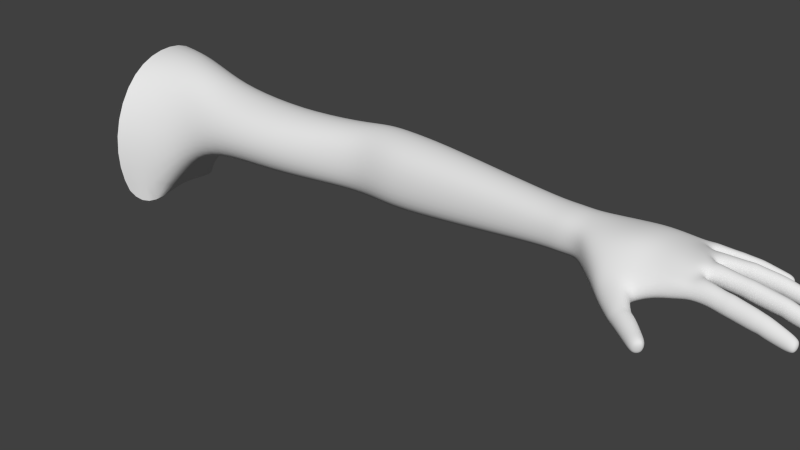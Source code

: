 # Source: IK_Arm_Example_rigging_with_kinect_graphs_leftarm.blend  (saved by Blender 2.78.0; exported with 4.5.12 LTS)
import bpy
from mathutils import Matrix  # noqa: F401  (used for matrix-valued properties, if any)

bpy.ops.wm.read_factory_settings(use_empty=True)
scene = bpy.context.scene
scene.name = 'Scene'

# ---- collections
col_collection_1 = bpy.data.collections.new('Collection 1'); scene.collection.children.link(col_collection_1)
col_collection_2 = bpy.data.collections.new('Collection 2'); scene.collection.children.link(col_collection_2)
col_collection_2.hide_render = True
col_collection_2.hide_viewport = True

# ---- world
world_world = bpy.data.worlds.new('World'); scene.world = world_world
world_world.color = (0.05088, 0.05088, 0.05088)
world_world.use_sun_shadow = False
world_world.sun_shadow_jitter_overblur = 0.0
world_world.cycles.sampling_method = 'NONE'
world_world.cycles.sample_map_resolution = 256

# ---- meshes
me_circle = bpy.data.meshes.new('Circle')
me_circle.from_pydata([(1.12, -0.2155, -0.3834), (1.06, 0.023, -0.3347), (1.063, 0.2605, -0.3867), (0.9293, 0.3565, -0.3904), (1.079, -0.2341, 0.0252), (1.079, 0.3964, 0.02242), (0.9293, 0.4259, 0.0005326), (0.9293, -0.3237, 0.002939), (1.083, -0.07759, 0.3424), (1.083, 0.1424, 0.4196), (1.08, 0.3231, 0.3406), (0.9293, 0.353, 0.3444), (0.9293, -0.1368, 0.3505), (0.9293, 0.1432, 0.4266), (3.702, -0.08255, 0.1222), (3.707, 0.02327, 0.08871), (3.709, 0.1067, 0.1186), (3.701, -0.1013, 0.1985), (4.135, 0.2325, 0.1931), (3.708, 0.1349, 0.1987), (3.703, -0.0809, 0.282), (3.706, 0.02439, 0.3126), (3.707, 0.1058, 0.2794), (2.458, 0.1277, -0.05083), (2.455, 0.0139, -0.009226), (2.462, 0.2734, 0.282), (2.464, 0.3158, 0.1411), (2.455, 0.02915, 0.2866), (2.454, -0.0296, 0.1247), (2.462, 0.258, 0.0004621), (2.459, 0.1551, 0.3407), (1.273, -0.1192, -0.1132), (1.268, 0.3213, 0.07966), (1.272, -0.04703, 0.3173), (1.27, 0.2259, -0.1441), (1.268, 0.05961, -0.12), (1.271, 0.28, 0.3122), (1.272, -0.1401, 0.07709), (1.274, 0.1041, 0.3856), (1.879, -0.05242, -0.03303), (1.898, 0.2938, 0.113), (1.885, -0.05952, 0.2398), (1.89, 0.2274, -0.02375), (1.881, 0.07168, -0.06565), (1.896, 0.2435, 0.2357), (1.887, -0.1171, 0.09754), (1.896, 0.1037, 0.2928), (3.159, 0.06942, 0.01971), (3.161, 0.1829, 0.2801), (3.154, -0.07022, 0.1616), (3.161, 0.0766, 0.3259), (3.155, -0.04786, 0.05702), (3.163, 0.2183, 0.1699), (3.155, -0.03553, 0.2837), (3.162, 0.1698, 0.06007), (2.807, 0.09337, -0.02674), (2.811, 0.2384, 0.2894), (2.802, -0.06297, 0.1424), (2.807, 0.1206, 0.345), (2.803, -0.03655, 0.01531), (2.812, 0.2806, 0.1556), (2.803, -0.02162, 0.2938), (2.811, 0.2229, 0.0221), (2.619, 0.108, -0.04225), (2.623, 0.2581, 0.2883), (2.614, -0.05396, 0.1333), (2.619, 0.1362, 0.3466), (2.615, -0.02669, 0.0003135), (2.624, 0.3018, 0.1484), (2.615, -0.01111, 0.2929), (2.623, 0.2422, 0.008747), (2.287, -0.001761, -0.007334), (2.301, 0.2995, 0.1271), (2.29, 0.01368, 0.2605), (2.294, 0.2455, 0.001176), (2.287, 0.1228, -0.0425), (2.297, 0.2595, 0.2565), (2.291, -0.02569, 0.1127), (2.296, 0.1483, 0.3091), (1.486, -0.06405, -0.02425), (1.49, 0.3005, 0.1057), (1.487, -0.06654, 0.2507), (1.499, 0.2244, -0.03365), (1.486, 0.065, -0.07332), (1.497, 0.2438, 0.2646), (1.485, -0.1265, 0.09659), (1.496, 0.09904, 0.3214), (3.523, 0.0386, 0.07683), (3.522, 0.1207, 0.2731), (3.517, -0.08553, 0.1875), (3.52, 0.04005, 0.3074), (3.518, -0.06707, 0.1089), (3.524, 0.1497, 0.19), (3.517, -0.05731, 0.2758), (3.523, 0.11, 0.1074), (4.268, 0.04752, 0.2259), (4.25, 0.03466, 0.189), (4.27, 0.007432, 0.1749), (4.251, -0.02727, 0.1879), (4.272, -0.045, 0.2261), (4.251, -0.03277, 0.2631), (4.269, 0.004986, 0.2725), (4.251, 0.03549, 0.2621), (4.664, 0.06259, 0.1276), (4.662, 0.05362, 0.1041), (4.662, 0.03199, 0.09337), (4.664, 0.01044, 0.104), (4.668, 0.00159, 0.1297), (4.671, 0.01062, 0.1554), (4.671, 0.03225, 0.1661), (4.669, 0.0538, 0.1555), (4.689, 0.05778, 0.1222), (4.684, 0.05012, 0.1014), (4.685, 0.03325, 0.09238), (4.686, 0.01396, 0.1013), (4.691, 0.006652, 0.1221), (4.694, 0.01421, 0.1436), (4.694, 0.03232, 0.1526), (4.692, 0.05037, 0.1437), (4.697, 0.03254, 0.1205), (4.645, 0.05268, 0.1649), (4.643, -0.001185, 0.1382), (4.639, 0.007912, 0.109), (4.641, 0.06181, 0.1384), (4.636, 0.03015, 0.09802), (4.647, 0.03044, 0.1759), (4.637, 0.05246, 0.1091), (4.647, 0.008134, 0.1648), (4.545, -0.003197, 0.1416), (4.547, 0.04824, 0.203), (4.543, 0.0225, 0.129), (4.549, 0.02255, 0.2157), (4.542, 0.04821, 0.1418), (4.549, -0.003164, 0.2029), (4.547, -0.01383, 0.1722), (4.544, 0.05887, 0.1724), (4.409, -0.0149, 0.1681), (4.411, 0.04116, 0.2351), (4.406, 0.0131, 0.1544), (4.413, 0.01316, 0.2488), (4.406, 0.04112, 0.1683), (4.413, -0.01486, 0.2349), (4.411, -0.02648, 0.2015), (4.408, 0.05274, 0.2017), (4.565, -0.001905, 0.1308), (4.568, 0.05037, 0.1959), (4.563, 0.02417, 0.118), (4.571, 0.0243, 0.2088), (4.562, 0.05027, 0.131), (4.571, -0.001799, 0.1958), (4.569, -0.01264, 0.1647), (4.565, 0.06114, 0.1649), (4.52, -0.005371, 0.1444), (4.523, 0.04716, 0.2088), (4.518, 0.02085, 0.1315), (4.525, 0.02093, 0.2217), (4.518, 0.04709, 0.1445), (4.526, -0.005303, 0.2087), (4.524, -0.01619, 0.1774), (4.52, 0.05801, 0.1776), (4.436, -0.01194, 0.1615), (4.439, 0.04213, 0.2277), (4.434, 0.01505, 0.1482), (4.441, 0.01514, 0.2409), (4.434, 0.04205, 0.1616), (4.442, -0.01187, 0.2275), (4.44, -0.02307, 0.1953), (4.437, 0.05329, 0.1955), (4.379, -0.01509, 0.1755), (4.381, 0.03717, 0.238), (4.377, 0.01101, 0.1627), (4.383, 0.01106, 0.2509), (4.377, 0.03713, 0.1756), (4.383, -0.01506, 0.2379), (4.382, -0.02589, 0.2067), (4.378, 0.04797, 0.2068), (4.306, -0.02494, 0.1862), (4.309, 0.03467, 0.2526), (4.303, 0.004449, 0.1717), (4.31, 0.004524, 0.2653), (4.305, 0.03458, 0.1863), (4.31, -0.0249, 0.2525), (4.309, -0.03709, 0.2214), (4.307, 0.04732, 0.2215), (4.206, 0.152, 0.2185), (4.199, 0.1307, 0.1855), (4.23, 0.1087, 0.1744), (4.234, 0.07421, 0.1889), (4.26, 0.06652, 0.223), (4.237, 0.07013, 0.2546), (4.232, 0.1086, 0.2647), (4.197, 0.135, 0.2523), (4.583, 0.2237, 0.1338), (4.582, 0.2149, 0.1089), (4.585, 0.1943, 0.09828), (4.592, 0.1741, 0.1082), (4.597, 0.166, 0.1329), (4.598, 0.1748, 0.1578), (4.595, 0.1954, 0.1684), (4.589, 0.2156, 0.1585), (4.607, 0.2239, 0.1231), (4.605, 0.2161, 0.1108), (4.608, 0.199, 0.102), (4.613, 0.182, 0.1103), (4.619, 0.1757, 0.1224), (4.62, 0.183, 0.1433), (4.617, 0.2002, 0.1521), (4.612, 0.2171, 0.1438), (4.619, 0.2011, 0.1212), (4.567, 0.211, 0.1675), (4.575, 0.1599, 0.1412), (4.569, 0.1681, 0.1131), (4.561, 0.2193, 0.1421), (4.563, 0.1889, 0.1028), (4.573, 0.1901, 0.1778), (4.559, 0.2101, 0.1137), (4.577, 0.1689, 0.1669), (4.487, 0.1439, 0.1446), (4.48, 0.1925, 0.2044), (4.48, 0.1681, 0.1328), (4.486, 0.1683, 0.2163), (4.475, 0.1924, 0.1454), (4.491, 0.144, 0.2037), (4.491, 0.1338, 0.174), (4.475, 0.2025, 0.175), (4.371, 0.1131, 0.1717), (4.363, 0.1674, 0.2366), (4.364, 0.14, 0.1584), (4.371, 0.1403, 0.2501), (4.358, 0.1669, 0.1718), (4.376, 0.1134, 0.2367), (4.376, 0.1021, 0.2041), (4.358, 0.1789, 0.2041), (4.504, 0.1481, 0.1342), (4.499, 0.1977, 0.1976), (4.498, 0.1726, 0.1222), (4.506, 0.1732, 0.2096), (4.493, 0.1973, 0.135), (4.51, 0.1485, 0.1968), (4.51, 0.1381, 0.1667), (4.494, 0.2078, 0.1678), (4.466, 0.1372, 0.146), (4.459, 0.1892, 0.2114), (4.458, 0.1631, 0.1334), (4.466, 0.1634, 0.224), (4.453, 0.1889, 0.1468), (4.471, 0.1375, 0.2106), (4.471, 0.1266, 0.179), (4.454, 0.1998, 0.1801), (4.395, 0.1208, 0.1638), (4.388, 0.1721, 0.2278), (4.388, 0.1464, 0.1514), (4.395, 0.1468, 0.2403), (4.383, 0.1719, 0.1645), (4.401, 0.1211, 0.2271), (4.401, 0.1104, 0.1961), (4.384, 0.1826, 0.1969), (4.338, 0.1043, 0.1756), (4.327, 0.1591, 0.2382), (4.33, 0.1311, 0.1623), (4.336, 0.132, 0.2511), (4.323, 0.1584, 0.1754), (4.342, 0.1046, 0.2386), (4.343, 0.09365, 0.2072), (4.321, 0.1703, 0.2068), (4.278, 0.09052, 0.1879), (4.272, 0.146, 0.2469), (4.271, 0.1184, 0.1751), (4.279, 0.1179, 0.2575), (4.267, 0.1456, 0.187), (4.284, 0.08983, 0.248), (4.286, 0.07643, 0.2187), (4.266, 0.1579, 0.2167), (4.139, 0.2218, 0.1634), (4.173, 0.2061, 0.1574), (4.168, 0.1772, 0.1772), (4.194, 0.1705, 0.2155), (4.172, 0.1746, 0.2441), (4.173, 0.2068, 0.2472), (4.139, 0.2267, 0.2339), (4.439, 0.3343, 0.1169), (4.44, 0.3267, 0.09546), (4.446, 0.3093, 0.09071), (4.453, 0.2923, 0.1057), (4.457, 0.2856, 0.1317), (4.456, 0.2932, 0.1526), (4.45, 0.3106, 0.1564), (4.443, 0.3276, 0.1419), (4.459, 0.3367, 0.1082), (4.459, 0.3298, 0.09839), (4.464, 0.3153, 0.09439), (4.47, 0.301, 0.1067), (4.475, 0.2959, 0.1199), (4.474, 0.3023, 0.1379), (4.469, 0.3169, 0.1415), (4.463, 0.3311, 0.1294), (4.472, 0.318, 0.1125), (4.425, 0.3217, 0.1491), (4.44, 0.2783, 0.139), (4.435, 0.285, 0.1096), (4.421, 0.3286, 0.1235), (4.428, 0.3026, 0.09404), (4.432, 0.3041, 0.164), (4.422, 0.3206, 0.09888), (4.438, 0.2862, 0.1602), (4.368, 0.2567, 0.1357), (4.353, 0.2979, 0.1792), (4.36, 0.2772, 0.1183), (4.361, 0.2774, 0.1958), (4.353, 0.2977, 0.1243), (4.369, 0.2569, 0.1909), (4.372, 0.2483, 0.1663), (4.35, 0.3063, 0.1499), (4.283, 0.2211, 0.1568), (4.266, 0.2675, 0.2041), (4.274, 0.2442, 0.1367), (4.275, 0.2444, 0.2226), (4.265, 0.2673, 0.1432), (4.283, 0.2213, 0.218), (4.287, 0.2116, 0.1917), (4.262, 0.277, 0.1717), (4.383, 0.2619, 0.1272), (4.369, 0.3041, 0.1724), (4.375, 0.2827, 0.1092), (4.377, 0.2834, 0.1894), (4.367, 0.3035, 0.1148), (4.385, 0.2625, 0.185), (4.387, 0.2537, 0.1609), (4.365, 0.3125, 0.143), (4.351, 0.2491, 0.1383), (4.336, 0.2931, 0.1853), (4.343, 0.2709, 0.1194), (4.344, 0.2713, 0.2031), (4.335, 0.2928, 0.1255), (4.352, 0.2495, 0.1985), (4.356, 0.2404, 0.1729), (4.332, 0.3021, 0.1543), (4.301, 0.2293, 0.1522), (4.286, 0.2733, 0.1989), (4.293, 0.2511, 0.1331), (4.294, 0.2515, 0.2165), (4.285, 0.273, 0.1393), (4.302, 0.2296, 0.2122), (4.306, 0.2205, 0.1871), (4.282, 0.2823, 0.1681), (4.262, 0.2143, 0.1601), (4.246, 0.2596, 0.2081), (4.254, 0.2368, 0.1412), (4.255, 0.2371, 0.2259), (4.245, 0.2594, 0.1479), (4.263, 0.2145, 0.2207), (4.266, 0.2051, 0.194), (4.242, 0.2689, 0.1762), (4.213, 0.1939, 0.1736), (4.195, 0.2411, 0.2222), (4.204, 0.2174, 0.1544), (4.205, 0.2176, 0.238), (4.195, 0.2409, 0.1608), (4.214, 0.1943, 0.2346), (4.218, 0.1846, 0.208), (4.191, 0.2507, 0.1894), (4.269, -0.06421, 0.2204), (4.243, -0.08322, 0.1766), (4.257, -0.1139, 0.1564), (4.233, -0.1475, 0.1609), (4.233, -0.1596, 0.192), (4.234, -0.1469, 0.229), (4.258, -0.1132, 0.2511), (4.245, -0.07753, 0.2482), (4.634, -0.09415, 0.1295), (4.632, -0.1025, 0.101), (4.63, -0.1228, 0.08478), (4.63, -0.1431, 0.09338), (4.631, -0.1516, 0.1177), (4.633, -0.1433, 0.1432), (4.635, -0.123, 0.1574), (4.636, -0.1026, 0.1526), (4.659, -0.09992, 0.1198), (4.655, -0.1068, 0.1049), (4.654, -0.1238, 0.09112), (4.653, -0.1409, 0.09741), (4.656, -0.1481, 0.1092), (4.658, -0.1411, 0.1304), (4.66, -0.1241, 0.1419), (4.66, -0.107, 0.1384), (4.664, -0.1243, 0.1118), (4.612, -0.1015, 0.1631), (4.607, -0.1521, 0.125), (4.605, -0.1433, 0.09721), (4.61, -0.09278, 0.1394), (4.605, -0.1223, 0.08982), (4.611, -0.1225, 0.1675), (4.607, -0.1013, 0.1069), (4.609, -0.1435, 0.1514), (4.513, -0.1455, 0.1234), (4.517, -0.0971, 0.1963), (4.514, -0.1213, 0.1169), (4.515, -0.1213, 0.2009), (4.516, -0.09707, 0.1367), (4.514, -0.1455, 0.1826), (4.513, -0.1555, 0.1522), (4.517, -0.08706, 0.1706), (4.388, -0.1455, 0.1441), (4.391, -0.09122, 0.2266), (4.389, -0.1183, 0.137), (4.39, -0.1184, 0.2315), (4.391, -0.09119, 0.1593), (4.388, -0.1455, 0.2112), (4.387, -0.1568, 0.1755), (4.392, -0.07996, 0.1981), (4.533, -0.146, 0.1143), (4.538, -0.09701, 0.1919), (4.534, -0.1215, 0.1074), (4.537, -0.1216, 0.1965), (4.536, -0.09692, 0.1276), (4.535, -0.1461, 0.1777), (4.534, -0.1563, 0.1463), (4.538, -0.08681, 0.1653), (4.49, -0.1465, 0.1238), (4.494, -0.09503, 0.2035), (4.491, -0.1207, 0.1164), (4.493, -0.1208, 0.2091), (4.493, -0.09497, 0.1369), (4.491, -0.1465, 0.1898), (4.49, -0.1572, 0.1561), (4.494, -0.08435, 0.1749), (4.413, -0.1448, 0.1392), (4.418, -0.09313, 0.2196), (4.415, -0.1189, 0.1322), (4.416, -0.119, 0.2246), (4.416, -0.09307, 0.1532), (4.415, -0.1449, 0.2053), (4.414, -0.1556, 0.1711), (4.418, -0.08241, 0.1918), (4.361, -0.1441, 0.1488), (4.364, -0.09148, 0.2274), (4.362, -0.1178, 0.1413), (4.363, -0.1178, 0.2335), (4.363, -0.09145, 0.1618), (4.361, -0.1441, 0.2145), (4.36, -0.155, 0.1798), (4.364, -0.08056, 0.1984), (4.3, -0.1434, 0.1626), (4.303, -0.08888, 0.2432), (4.301, -0.116, 0.1555), (4.302, -0.1161, 0.2468), (4.303, -0.08885, 0.1763), (4.301, -0.1433, 0.2295), (4.299, -0.1548, 0.194), (4.304, -0.0776, 0.2152), (4.168, -0.4029, 0.1045), (4.187, -0.3843, 0.09472), (4.192, -0.3743, 0.06819), (4.181, -0.3786, 0.04046), (4.16, -0.3948, 0.02777), (4.141, -0.4134, 0.03756), (4.136, -0.4235, 0.06409), (4.147, -0.4191, 0.09182), (4.191, -0.4163, 0.09269), (4.198, -0.4045, 0.08462), (4.202, -0.3961, 0.06241), (4.193, -0.3997, 0.03919), (4.184, -0.4095, 0.02843), (4.168, -0.425, 0.03663), (4.163, -0.4335, 0.05884), (4.173, -0.4298, 0.08206), (4.192, -0.4172, 0.05907), (4.126, -0.4053, 0.09722), (4.139, -0.3802, 0.03114), (4.163, -0.3612, 0.04451), (4.148, -0.3885, 0.1103), (4.175, -0.3567, 0.07312), (4.114, -0.4097, 0.06861), (4.169, -0.3671, 0.1005), (4.12, -0.3994, 0.04124), (4.076, -0.2936, 0.05934), (4.033, -0.3439, 0.1239), (4.09, -0.2871, 0.0943), (4.016, -0.3489, 0.08889), (4.083, -0.2994, 0.1277), (4.024, -0.3364, 0.05551), (4.05, -0.3136, 0.04327), (4.06, -0.3234, 0.1399), (4.097, -0.3018, 0.05546), (4.053, -0.3557, 0.1204), (4.111, -0.2956, 0.09098), (4.036, -0.3611, 0.08489), (4.104, -0.3083, 0.1248), (4.045, -0.3482, 0.05105), (4.069, -0.3246, 0.03872), (4.08, -0.3353, 0.1368), (4.059, -0.2751, 0.06303), (4.011, -0.3306, 0.1306), (4.073, -0.2694, 0.1036), (3.993, -0.3359, 0.09341), (4.066, -0.2819, 0.1364), (4.002, -0.3227, 0.0579), (4.029, -0.2989, 0.04487), (4.041, -0.3082, 0.1477), (4.019, -0.2165, 0.08813), (3.931, -0.2644, 0.1548), (4.037, -0.2202, 0.129), (3.922, -0.2818, 0.1102), (4.013, -0.2212, 0.1684), (3.931, -0.2681, 0.06661), (3.965, -0.2172, 0.06202), (3.967, -0.2195, 0.1911), (4.168, 0.1505, 0.2441), (4.195, 0.1596, 0.2157), (4.183, 0.1522, 0.1835), (4.231, 0.04951, 0.259), (4.257, 0.05409, 0.2242), (4.243, 0.0512, 0.1886), (4.247, -0.04863, 0.1868), (4.265, -0.05339, 0.225), (4.234, -0.05299, 0.2613), (4.057, -0.1983, 0.147), (4.111, -0.1778, 0.1616), (4.18, -0.1669, 0.1778), (4.049, -0.1941, 0.1844), (4.106, -0.1717, 0.2031), (4.177, -0.1589, 0.2223), (4.052, -0.1879, 0.1107), (4.11, -0.1665, 0.1371), (4.176, -0.1576, 0.1491), (4.2, 0.0455, 0.2781), (4.236, 0.002457, 0.2755), (4.133, 0.186, 0.2507), (4.196, 0.0974, 0.265), (4.214, -0.1074, 0.2509), (4.196, -0.05395, 0.2749), (4.132, 0.1381, 0.2647), (4.072, 0.2204, 0.1915), (4.075, 0.2101, 0.2348), (4.074, 0.2092, 0.1614), (3.762, -0.1313, 0.254), (4.075, 0.174, 0.2657), (4.162, -0.1271, 0.2473), (3.803, -0.07624, 0.2978), (3.85, 0.08188, 0.299), (3.832, 0.1479, 0.2715), (3.874, -0.1327, 0.2746), (3.9, -0.008095, 0.3141), (3.829, 0.1735, 0.199), (3.834, 0.1428, 0.1279), (3.765, -0.143, 0.1664), (3.767, -0.1286, 0.0938), (3.949, -0.07877, 0.3034), (3.98, 0.1301, 0.298), (3.999, 0.05901, 0.3087), (3.967, 0.2019, 0.1992), (4.029, -0.01621, 0.302), (3.97, 0.1772, 0.1395), (3.97, 0.1805, 0.2611), (3.826, -0.174, 0.08413), (3.818, -0.1869, 0.1462), (3.825, -0.1763, 0.2245), (4.154, 0.04159, 0.285), (4.135, -0.05674, 0.2845), (4.082, 0.1156, 0.2884), (4.108, 0.02371, 0.2948), (4.02, -0.1658, 0.226), (4.092, -0.1416, 0.2406), (3.882, -0.223, 0.1842), (3.924, -0.1764, 0.2362), (3.991, -0.1353, 0.2633), (4.054, -0.0812, 0.2761), (3.882, -0.2232, 0.0726), (3.869, -0.2339, 0.1276), (4.196, 0.04295, 0.1671), (4.227, -0.0006429, 0.1733), (4.129, 0.1816, 0.1602), (4.189, 0.09362, 0.1719), (4.208, -0.1122, 0.1477), (4.18, -0.05488, 0.1496), (4.133, 0.1353, 0.1564), (4.07, 0.1736, 0.1355), (4.155, -0.1289, 0.1324), (3.791, -0.0615, 0.0719), (3.843, 0.0898, 0.1003), (3.865, -0.1222, 0.06278), (3.89, -0.0001967, 0.08008), (3.936, -0.07205, 0.07884), (3.975, 0.1342, 0.1211), (3.99, 0.06189, 0.1109), (4.019, -0.01647, 0.116), (4.147, 0.03915, 0.1505), (4.12, -0.05973, 0.1383), (4.076, 0.1157, 0.136), (4.099, 0.02223, 0.1472), (4.022, -0.1563, 0.08504), (4.087, -0.1373, 0.1108), (3.919, -0.1744, 0.05611), (3.984, -0.1288, 0.07344), (4.04, -0.0836, 0.1188), (3.615, 0.02769, 0.07956), (3.616, 0.1189, 0.2785), (3.61, -0.1006, 0.1929), (3.613, 0.02901, 0.3133), (3.611, -0.08145, 0.1132), (3.617, 0.1487, 0.1943), (3.611, -0.07498, 0.2813), (3.617, 0.1057, 0.1107), (0.9293, -0.2648, -0.3904)], [], [(3, 6, 5, 2), (602, 600, 19, 16), (601, 597, 17, 20), (4, 8, 12, 7), (599, 595, 15, 14), (6, 11, 10, 5), (600, 596, 22, 19), (9, 13, 12, 8), (279, 354, 360, 18), (18, 360, 357, 273), (596, 598, 21, 22), (598, 601, 20, 21), (597, 599, 14, 17), (595, 602, 16, 15), (74, 72, 26, 29), (73, 77, 28, 27), (71, 75, 23, 24), (72, 76, 25, 26), (76, 78, 30, 25), (78, 73, 27, 30), (77, 71, 24, 28), (75, 74, 29, 23), (2, 5, 32, 34), (8, 4, 37, 33), (0, 1, 35, 31), (5, 10, 36, 32), (10, 9, 38, 36), (9, 8, 33, 38), (4, 0, 31, 37), (1, 2, 34, 35), (82, 80, 40, 42), (81, 85, 45, 41), (79, 83, 43, 39), (80, 84, 44, 40), (84, 86, 46, 44), (86, 81, 41, 46), (85, 79, 39, 45), (83, 82, 42, 43), (62, 60, 52, 54), (61, 57, 49, 53), (59, 55, 47, 51), (60, 56, 48, 52), (56, 58, 50, 48), (58, 61, 53, 50), (57, 59, 51, 49), (55, 62, 54, 47), (70, 68, 60, 62), (69, 65, 57, 61), (67, 63, 55, 59), (68, 64, 56, 60), (64, 66, 58, 56), (66, 69, 61, 58), (65, 67, 59, 57), (63, 70, 62, 55), (29, 26, 68, 70), (27, 28, 65, 69), (24, 23, 63, 67), (26, 25, 64, 68), (25, 30, 66, 64), (30, 27, 69, 66), (28, 24, 67, 65), (23, 29, 70, 63), (42, 40, 72, 74), (41, 45, 77, 73), (39, 43, 75, 71), (40, 44, 76, 72), (44, 46, 78, 76), (46, 41, 73, 78), (45, 39, 71, 77), (43, 42, 74, 75), (34, 32, 80, 82), (33, 37, 85, 81), (31, 35, 83, 79), (32, 36, 84, 80), (36, 38, 86, 84), (38, 33, 81, 86), (37, 31, 79, 85), (35, 34, 82, 83), (54, 52, 92, 94), (53, 49, 89, 93), (51, 47, 87, 91), (52, 48, 88, 92), (48, 50, 90, 88), (50, 53, 93, 90), (49, 51, 91, 89), (47, 54, 94, 87), (122, 106, 107, 121), (120, 110, 103, 123), (124, 105, 106, 122), (125, 109, 110, 120), (126, 104, 105, 124), (127, 108, 109, 125), (123, 103, 104, 126), (121, 107, 108, 127), (108, 116, 117, 109), (103, 111, 112, 104), (107, 115, 116, 108), (106, 114, 115, 107), (110, 118, 111, 103), (105, 113, 114, 106), (109, 117, 118, 110), (104, 112, 113, 105), (111, 119, 113, 112), (113, 119, 115, 114), (115, 119, 117, 116), (117, 119, 111, 118), (144, 122, 121, 150), (145, 120, 123, 151), (146, 124, 122, 144), (147, 125, 120, 145), (148, 126, 124, 146), (149, 127, 125, 147), (151, 123, 126, 148), (150, 121, 127, 149), (152, 128, 134, 158), (153, 129, 135, 159), (154, 130, 128, 152), (155, 131, 129, 153), (156, 132, 130, 154), (157, 133, 131, 155), (159, 135, 132, 156), (158, 134, 133, 157), (168, 136, 142, 174), (169, 137, 143, 175), (170, 138, 136, 168), (171, 139, 137, 169), (172, 140, 138, 170), (173, 141, 139, 171), (175, 143, 140, 172), (174, 142, 141, 173), (128, 144, 150, 134), (129, 145, 151, 135), (130, 146, 144, 128), (131, 147, 145, 129), (132, 148, 146, 130), (133, 149, 147, 131), (135, 151, 148, 132), (134, 150, 149, 133), (160, 152, 158, 166), (161, 153, 159, 167), (162, 154, 152, 160), (163, 155, 153, 161), (164, 156, 154, 162), (165, 157, 155, 163), (167, 159, 156, 164), (166, 158, 157, 165), (136, 160, 166, 142), (137, 161, 167, 143), (138, 162, 160, 136), (139, 163, 161, 137), (140, 164, 162, 138), (141, 165, 163, 139), (143, 167, 164, 140), (142, 166, 165, 141), (176, 168, 174, 182), (177, 169, 175, 183), (178, 170, 168, 176), (179, 171, 169, 177), (180, 172, 170, 178), (181, 173, 171, 179), (183, 175, 172, 180), (182, 174, 173, 181), (98, 176, 182, 99), (102, 177, 183, 95), (97, 178, 176, 98), (101, 179, 177, 102), (96, 180, 178, 97), (100, 181, 179, 101), (95, 183, 180, 96), (99, 182, 181, 100), (211, 195, 196, 210), (209, 199, 192, 212), (213, 194, 195, 211), (214, 198, 199, 209), (215, 193, 194, 213), (216, 197, 198, 214), (212, 192, 193, 215), (210, 196, 197, 216), (197, 205, 206, 198), (192, 200, 201, 193), (196, 204, 205, 197), (195, 203, 204, 196), (199, 207, 200, 192), (194, 202, 203, 195), (198, 206, 207, 199), (193, 201, 202, 194), (200, 208, 202, 201), (202, 208, 204, 203), (204, 208, 206, 205), (206, 208, 200, 207), (233, 211, 210, 239), (234, 209, 212, 240), (235, 213, 211, 233), (236, 214, 209, 234), (237, 215, 213, 235), (238, 216, 214, 236), (240, 212, 215, 237), (239, 210, 216, 238), (241, 217, 223, 247), (242, 218, 224, 248), (243, 219, 217, 241), (244, 220, 218, 242), (245, 221, 219, 243), (246, 222, 220, 244), (248, 224, 221, 245), (247, 223, 222, 246), (257, 225, 231, 263), (258, 226, 232, 264), (259, 227, 225, 257), (260, 228, 226, 258), (261, 229, 227, 259), (262, 230, 228, 260), (264, 232, 229, 261), (263, 231, 230, 262), (217, 233, 239, 223), (218, 234, 240, 224), (219, 235, 233, 217), (220, 236, 234, 218), (221, 237, 235, 219), (222, 238, 236, 220), (224, 240, 237, 221), (223, 239, 238, 222), (249, 241, 247, 255), (250, 242, 248, 256), (251, 243, 241, 249), (252, 244, 242, 250), (253, 245, 243, 251), (254, 246, 244, 252), (256, 248, 245, 253), (255, 247, 246, 254), (225, 249, 255, 231), (226, 250, 256, 232), (227, 251, 249, 225), (228, 252, 250, 226), (229, 253, 251, 227), (230, 254, 252, 228), (232, 256, 253, 229), (231, 255, 254, 230), (265, 257, 263, 271), (266, 258, 264, 272), (267, 259, 257, 265), (268, 260, 258, 266), (269, 261, 259, 267), (270, 262, 260, 268), (272, 264, 261, 269), (271, 263, 262, 270), (187, 265, 271, 188), (191, 266, 272, 184), (186, 267, 265, 187), (190, 268, 266, 191), (185, 269, 267, 186), (189, 270, 268, 190), (184, 272, 269, 185), (188, 271, 270, 189), (299, 283, 284, 298), (297, 287, 280, 300), (301, 282, 283, 299), (302, 286, 287, 297), (303, 281, 282, 301), (304, 285, 286, 302), (300, 280, 281, 303), (298, 284, 285, 304), (285, 293, 294, 286), (280, 288, 289, 281), (284, 292, 293, 285), (283, 291, 292, 284), (287, 295, 288, 280), (282, 290, 291, 283), (286, 294, 295, 287), (281, 289, 290, 282), (288, 296, 290, 289), (290, 296, 292, 291), (292, 296, 294, 293), (294, 296, 288, 295), (321, 299, 298, 327), (322, 297, 300, 328), (323, 301, 299, 321), (324, 302, 297, 322), (325, 303, 301, 323), (326, 304, 302, 324), (328, 300, 303, 325), (327, 298, 304, 326), (329, 305, 311, 335), (330, 306, 312, 336), (331, 307, 305, 329), (332, 308, 306, 330), (333, 309, 307, 331), (334, 310, 308, 332), (336, 312, 309, 333), (335, 311, 310, 334), (345, 313, 319, 351), (346, 314, 320, 352), (347, 315, 313, 345), (348, 316, 314, 346), (349, 317, 315, 347), (350, 318, 316, 348), (352, 320, 317, 349), (351, 319, 318, 350), (305, 321, 327, 311), (306, 322, 328, 312), (307, 323, 321, 305), (308, 324, 322, 306), (309, 325, 323, 307), (310, 326, 324, 308), (312, 328, 325, 309), (311, 327, 326, 310), (337, 329, 335, 343), (338, 330, 336, 344), (339, 331, 329, 337), (340, 332, 330, 338), (341, 333, 331, 339), (342, 334, 332, 340), (344, 336, 333, 341), (343, 335, 334, 342), (313, 337, 343, 319), (314, 338, 344, 320), (315, 339, 337, 313), (316, 340, 338, 314), (317, 341, 339, 315), (318, 342, 340, 316), (320, 344, 341, 317), (319, 343, 342, 318), (353, 345, 351, 359), (354, 346, 352, 360), (355, 347, 345, 353), (356, 348, 346, 354), (357, 349, 347, 355), (358, 350, 348, 356), (360, 352, 349, 357), (359, 351, 350, 358), (275, 353, 359, 276), (274, 355, 353, 275), (278, 356, 354, 279), (273, 357, 355, 274), (277, 358, 356, 278), (276, 359, 358, 277), (388, 372, 373, 387), (386, 376, 369, 389), (390, 371, 372, 388), (391, 375, 376, 386), (392, 370, 371, 390), (393, 374, 375, 391), (389, 369, 370, 392), (387, 373, 374, 393), (374, 382, 383, 375), (369, 377, 378, 370), (373, 381, 382, 374), (372, 380, 381, 373), (376, 384, 377, 369), (371, 379, 380, 372), (375, 383, 384, 376), (370, 378, 379, 371), (377, 385, 379, 378), (379, 385, 381, 380), (381, 385, 383, 382), (383, 385, 377, 384), (410, 388, 387, 416), (411, 386, 389, 417), (412, 390, 388, 410), (413, 391, 386, 411), (414, 392, 390, 412), (415, 393, 391, 413), (417, 389, 392, 414), (416, 387, 393, 415), (418, 394, 400, 424), (419, 395, 401, 425), (420, 396, 394, 418), (421, 397, 395, 419), (422, 398, 396, 420), (423, 399, 397, 421), (425, 401, 398, 422), (424, 400, 399, 423), (434, 402, 408, 440), (435, 403, 409, 441), (436, 404, 402, 434), (437, 405, 403, 435), (438, 406, 404, 436), (439, 407, 405, 437), (441, 409, 406, 438), (440, 408, 407, 439), (394, 410, 416, 400), (395, 411, 417, 401), (396, 412, 410, 394), (397, 413, 411, 395), (398, 414, 412, 396), (399, 415, 413, 397), (401, 417, 414, 398), (400, 416, 415, 399), (426, 418, 424, 432), (427, 419, 425, 433), (428, 420, 418, 426), (429, 421, 419, 427), (430, 422, 420, 428), (431, 423, 421, 429), (433, 425, 422, 430), (432, 424, 423, 431), (402, 426, 432, 408), (403, 427, 433, 409), (404, 428, 426, 402), (405, 429, 427, 403), (406, 430, 428, 404), (407, 431, 429, 405), (409, 433, 430, 406), (408, 432, 431, 407), (442, 434, 440, 448), (443, 435, 441, 449), (444, 436, 434, 442), (445, 437, 435, 443), (446, 438, 436, 444), (447, 439, 437, 445), (449, 441, 438, 446), (448, 440, 439, 447), (364, 442, 448, 365), (368, 443, 449, 361), (363, 444, 442, 364), (367, 445, 443, 368), (362, 446, 444, 363), (366, 447, 445, 367), (361, 449, 446, 362), (365, 448, 447, 366), (469, 453, 454, 468), (467, 457, 450, 470), (471, 452, 453, 469), (472, 456, 457, 467), (473, 451, 452, 471), (474, 455, 456, 472), (470, 450, 451, 473), (468, 454, 455, 474), (455, 463, 464, 456), (450, 458, 459, 451), (454, 462, 463, 455), (453, 461, 462, 454), (457, 465, 458, 450), (452, 460, 461, 453), (456, 464, 465, 457), (451, 459, 460, 452), (458, 466, 460, 459), (460, 466, 462, 461), (462, 466, 464, 463), (464, 466, 458, 465), (483, 469, 468, 489), (484, 467, 470, 490), (485, 471, 469, 483), (486, 472, 467, 484), (487, 473, 471, 485), (488, 474, 472, 486), (490, 470, 473, 487), (489, 468, 474, 488), (491, 475, 481, 497), (492, 476, 482, 498), (493, 477, 475, 491), (494, 478, 476, 492), (495, 479, 477, 493), (496, 480, 478, 494), (498, 482, 479, 495), (497, 481, 480, 496), (475, 483, 489, 481), (476, 484, 490, 482), (477, 485, 483, 475), (478, 486, 484, 476), (479, 487, 485, 477), (480, 488, 486, 478), (482, 490, 487, 479), (481, 489, 488, 480), (499, 491, 497, 505), (500, 492, 498, 506), (501, 493, 491, 499), (502, 494, 492, 500), (503, 495, 493, 501), (504, 496, 494, 502), (506, 498, 495, 503), (505, 497, 496, 504), (513, 514, 361, 362), (514, 515, 368, 361), (510, 511, 188, 189), (511, 512, 187, 188), (507, 508, 276, 277), (508, 509, 275, 276), (191, 184, 508, 507), (184, 185, 509, 508), (102, 95, 511, 510), (95, 96, 512, 511), (98, 99, 514, 513), (99, 100, 515, 514), (553, 550, 543, 540), (518, 521, 520, 517), (517, 520, 519, 516), (365, 366, 521, 518), (516, 519, 503, 501), (517, 523, 524, 518), (516, 522, 523, 517), (518, 524, 364, 365), (501, 499, 522, 516), (567, 504, 502, 568), (539, 542, 549, 548), (532, 18, 273, 534), (101, 102, 526, 100), (526, 102, 510, 525), (190, 191, 528, 189), (278, 279, 527, 277), (367, 368, 529, 366), (189, 528, 525, 510), (368, 515, 530, 529), (515, 100, 526, 530), (507, 277, 527, 531), (191, 507, 531, 528), (279, 18, 532, 533), (21, 20, 535, 538), (527, 279, 533, 536), (521, 366, 529, 537), (22, 21, 539, 540), (542, 538, 541, 547), (539, 21, 538, 542), (19, 543, 544, 16), (540, 543, 19, 22), (14, 546, 545, 17), (17, 545, 535, 20), (549, 542, 547, 551), (543, 550, 552, 544), (546, 554, 555, 545), (545, 555, 556, 535), (538, 535, 556, 541), (540, 539, 548, 553), (530, 526, 525, 557), (530, 557, 560, 558), (557, 525, 528, 531), (557, 531, 559, 560), (530, 558, 537, 529), (531, 527, 536, 559), (533, 553, 548, 536), (519, 520, 562, 561), (555, 568, 563, 556), (503, 519, 561, 506), (520, 521, 537, 562), (533, 532, 550, 553), (568, 502, 500, 563), (566, 558, 560, 551), (550, 532, 534, 552), (506, 561, 565, 564), (561, 562, 566, 565), (500, 506, 564, 563), (564, 565, 547, 541), (565, 566, 551, 547), (563, 564, 541, 556), (562, 537, 558, 566), (554, 567, 568, 555), (549, 559, 536, 548), (551, 560, 559, 549), (579, 583, 584, 581), (97, 98, 570, 96), (570, 569, 512, 96), (186, 187, 572, 185), (274, 275, 571, 273), (363, 364, 573, 362), (187, 512, 569, 572), (362, 573, 574, 513), (513, 574, 570, 98), (509, 575, 571, 275), (185, 572, 575, 509), (504, 567, 592, 505), (571, 576, 534, 273), (524, 577, 573, 364), (523, 591, 577, 524), (581, 582, 580, 578), (15, 578, 546, 14), (584, 585, 582, 581), (505, 592, 593, 590), (574, 586, 569, 570), (574, 587, 589, 586), (586, 575, 572, 569), (586, 589, 588, 575), (574, 573, 577, 587), (575, 588, 576, 571), (534, 576, 583, 552), (594, 585, 589, 587), (499, 505, 590, 522), (590, 593, 594, 591), (522, 590, 591, 523), (592, 580, 582, 593), (593, 582, 585, 594), (567, 554, 580, 592), (591, 594, 587, 577), (584, 583, 576, 588), (585, 584, 588, 589), (578, 580, 554, 546), (579, 581, 578, 15), (544, 552, 583, 579), (16, 544, 579, 15), (94, 92, 600, 602), (93, 89, 597, 601), (91, 87, 595, 599), (92, 88, 596, 600), (88, 90, 598, 596), (90, 93, 601, 598), (89, 91, 599, 597), (87, 94, 602, 595), (10, 11, 13, 9), (7, 603, 0, 4)])
me_circle.polygons.foreach_set('use_smooth', [True] * 598)
me_circle.use_remesh_preserve_volume = False
me_circle.use_remesh_preserve_attributes = False
me_circle.use_mirror_vertex_groups = False
me_circle.update()
arm_armature = bpy.data.armatures.new('Armature')  # bones are not reproduced
arm_conversion_armature_002 = bpy.data.armatures.new('Conversion Armature.002')  # bones are not reproduced
arm_retargeted_armature_001 = bpy.data.armatures.new('Retargeted Armature.001')  # bones are not reproduced

# ---- objects
ob_armature = bpy.data.objects.new('Armature', arm_armature)
ob_arm = bpy.data.objects.new('Arm', me_circle)
ob_kinect = bpy.data.objects.new('Kinect', None)
ob_head = bpy.data.objects.new('Head', None)
ob_left_ankle = bpy.data.objects.new('Left_Ankle', None)
ob_left_collar = bpy.data.objects.new('Left_Collar', None)
ob_left_elbow = bpy.data.objects.new('Left_Elbow', None)
ob_left_foot = bpy.data.objects.new('Left_Foot', None)
ob_left_hand = bpy.data.objects.new('Left_Hand', None)
ob_left_hip = bpy.data.objects.new('Left_Hip', None)
ob_left_knee = bpy.data.objects.new('Left_Knee', None)
ob_left_shoulder = bpy.data.objects.new('Left_Shoulder', None)
ob_left_wrist = bpy.data.objects.new('Left_Wrist', None)
ob_neck = bpy.data.objects.new('Neck', None)
ob_right_ankle = bpy.data.objects.new('Right_Ankle', None)
ob_right_collar = bpy.data.objects.new('Right_Collar', None)
ob_right_elbow = bpy.data.objects.new('Right_Elbow', None)
ob_right_foot = bpy.data.objects.new('Right_Foot', None)
ob_right_hand = bpy.data.objects.new('Right_Hand', None)
ob_right_hip = bpy.data.objects.new('Right_Hip', None)
ob_right_knee = bpy.data.objects.new('Right_Knee', None)
ob_right_shoulder = bpy.data.objects.new('Right_Shoulder', None)
ob_right_wrist = bpy.data.objects.new('Right_Wrist', None)
ob_torso = bpy.data.objects.new('Torso', None)
ob_capture_armature = bpy.data.objects.new('Capture Armature', arm_conversion_armature_002)
ob_retargeted_rig = bpy.data.objects.new('Retargeted Rig', arm_retargeted_armature_001)

# ---- transforms, parenting, visibility, modifiers, constraints
ob_armature.location = (0.0, 0.0, 0.0)
ob_armature.show_in_front = True
ob_armature.lineart.crease_threshold = 0.0
ob_arm.parent = ob_armature
ob_arm.location = (0.0, 0.0, 8.0)
ob_arm.show_wire = True
ob_arm.show_all_edges = True
ob_arm.lineart.crease_threshold = 0.0
_vg = ob_arm.vertex_groups.new(name='body')
for _i, _w in zip([0, 1, 2, 3, 4, 5, 6, 7, 8, 9, 10, 11, 12, 13, 603], [1.0, 1.0, 1.0, 1.0, 1.0, 1.0, 1.0, 1.0, 0.4271, 0.4271, 0.4271, 1.0, 1.0, 1.0, 1.0]): _vg.add([_i], _w, 'REPLACE')
_vg = ob_arm.vertex_groups.new(name='shoulder')
for _i, _w in zip([4, 5, 8, 9, 10, 31, 32, 33, 34, 35, 36, 37, 38], [1.0, 1.0, 1.0, 1.0, 1.0, 0.1511, 0.1511, 0.1511, 0.1511, 0.1511, 0.1511, 0.1511, 0.1511]): _vg.add([_i], _w, 'REPLACE')
_vg = ob_arm.vertex_groups.new(name='arma')
for _i, _w in zip([31, 32, 33, 34, 35, 36, 37, 38, 39, 40, 41, 42, 43, 44, 45, 46, 79, 80, 81, 82, 83, 84, 85, 86], [0.1108, 0.1108, 0.1108, 0.1108, 0.1108, 0.1108, 0.1108, 0.1108, 0.4685, 0.4685, 0.4685, 0.4685, 0.4685, 0.4685, 0.4685, 0.4685, 0.1285, 0.1285, 0.1285, 0.1285, 0.1285, 0.1285, 0.1285, 0.1285]): _vg.add([_i], _w, 'REPLACE')
_vg = ob_arm.vertex_groups.new(name='armb')
for _i, _w in zip([23, 24, 25, 26, 27, 28, 29, 30, 39, 40, 41, 42, 43, 44, 45, 46, 71, 72, 73, 74, 75, 76, 77, 78, 79, 80, 81, 82, 83, 84, 85, 86], [0.1134, 0.1134, 0.1134, 0.1134, 0.1134, 0.1134, 0.1134, 0.1134, 0.4685, 0.4685, 0.4685, 0.4685, 0.4685, 0.4685, 0.4685, 0.4685, 0.8489, 0.8489, 0.8489, 0.8489, 0.8489, 0.8489, 0.8489, 0.8489, 0.1209, 0.1209, 0.1209, 0.1209, 0.1209, 0.1209, 0.1209, 0.1209]): _vg.add([_i], _w, 'REPLACE')
_vg = ob_arm.vertex_groups.new(name='armc')
for _i, _w in zip([23, 24, 25, 26, 27, 28, 29, 30, 47, 48, 49, 50, 51, 52, 53, 54, 55, 56, 57, 58, 59, 60, 61, 62, 63, 64, 65, 66, 67, 68, 69, 70], [0.1134, 0.1134, 0.1134, 0.1134, 0.1134, 0.1134, 0.1134, 0.1134, 0.1184, 0.1184, 0.1184, 0.1184, 0.1184, 0.1184, 0.1184, 0.1184, 0.1864, 0.1864, 0.1864, 0.1864, 0.1864, 0.1864, 0.1864, 0.1864, 0.3149, 0.3149, 0.3149, 0.3149, 0.3149, 0.3149, 0.3149, 0.3149]): _vg.add([_i], _w, 'REPLACE')
_vg = ob_arm.vertex_groups.new(name='armd')
for _i, _w in zip([14, 15, 16, 17, 19, 20, 21, 22, 47, 48, 49, 50, 51, 52, 53, 54, 55, 56, 57, 58, 59, 60, 61, 62, 87, 88, 89, 90, 91, 92, 93, 94, 595, 596, 597, 598, 599, 600, 601, 602], [0.06045, 0.06045, 0.06045, 0.06045, 0.06045, 0.06045, 0.06045, 0.06045, 0.1965, 0.1965, 0.1965, 0.1965, 0.1965, 0.1965, 0.1965, 0.1965, 0.1033, 0.1033, 0.1033, 0.1033, 0.1033, 0.1033, 0.1033, 0.1033, 0.2872, 0.2872, 0.2872, 0.2872, 0.2872, 0.2872, 0.2872, 0.2872, 0.3476, 0.3476, 0.3476, 0.3476, 0.3476, 0.3476, 0.3476, 0.3476]): _vg.add([_i], _w, 'REPLACE')
_vg = ob_arm.vertex_groups.new(name='hand')
for _i, _w in zip([14, 15, 16, 17, 18, 19, 20, 21, 22, 95, 96, 97, 98, 99, 100, 101, 102, 103, 104, 105, 106, 107, 108, 109, 110, 111, 112, 113, 114, 115, 116, 117, 118, 119, 120, 121, 122, 123, 124, 125, 126, 127, 128, 129, 130, 131, 132, 133, 134, 135, 136, 137, 138, 139, 140, 141, 142, 143, 144, 145, 146, 147, 148, 149, 150, 151, 152, 153, 154, 155, 156, 157, 158, 159, 160, 161, 162, 163, 164, 165, 166, 167, 168, 169, 170, 171, 172, 173, 174, 175, 176, 177, 178, 179, 180, 181, 182, 183, 184, 185, 186, 187, 188, 189, 190, 191, 192, 193, 194, 195, 196, 197, 198, 199, 200, 201, 202, 203, 204, 205, 206, 207, 208, 209, 210, 211, 212, 213, 214, 215, 216, 217, 218, 219, 220, 221, 222, 223, 224, 225, 226, 227, 228, 229, 230, 231, 232, 233, 234, 235, 236, 237, 238, 239, 240, 241, 242, 243, 244, 245, 246, 247, 248, 249, 250, 251, 252, 253, 254, 255, 256, 257, 258, 259, 260, 261, 262, 263, 264, 265, 266, 267, 268, 269, 270, 271, 272, 273, 274, 275, 276, 277, 278, 279, 280, 281, 282, 283, 284, 285, 286, 287, 288, 289, 290, 291, 292, 293, 294, 295, 296, 297, 298, 299, 300, 301, 302, 303, 304, 305, 306, 307, 308, 309, 310, 311, 312, 313, 314, 315, 316, 317, 318, 319, 320, 321, 322, 323, 324, 325, 326, 327, 328, 329, 330, 331, 332, 333, 334, 335, 336, 337, 338, 339, 340, 341, 342, 343, 344, 345, 346, 347, 348, 349, 350, 351, 352, 353, 354, 355, 356, 357, 358, 359, 360, 361, 362, 363, 364, 365, 366, 367, 368, 369, 370, 371, 372, 373, 374, 375, 376, 377, 378, 379, 380, 381, 382, 383, 384, 385, 386, 387, 388, 389, 390, 391, 392, 393, 394, 395, 396, 397, 398, 399, 400, 401, 402, 403, 404, 405, 406, 407, 408, 409, 410, 411, 412, 413, 414, 415, 416, 417, 418, 419, 420, 421, 422, 423, 424, 425, 426, 427, 428, 429, 430, 431, 432, 433, 434, 435, 436, 437, 438, 439, 440, 441, 442, 443, 444, 445, 446, 447, 448, 449, 450, 451, 452, 453, 454, 455, 456, 457, 458, 459, 460, 461, 462, 463, 464, 465, 466, 467, 468, 469, 470, 471, 472, 473, 474, 475, 476, 477, 478, 479, 480, 481, 482, 483, 484, 485, 486, 487, 488, 489, 490, 491, 492, 493, 494, 495, 496, 497, 498, 499, 500, 501, 502, 503, 504, 505, 506, 507, 508, 509, 510, 511, 512, 513, 514, 515, 516, 517, 518, 519, 520, 521, 522, 523, 524, 525, 526, 527, 528, 529, 530, 531, 532, 533, 534, 535, 536, 537, 538, 539, 540, 541, 542, 543, 544, 545, 546, 547, 548, 549, 550, 551, 552, 553, 554, 555, 556, 557, 558, 559, 560, 561, 562, 563, 564, 565, 566, 567, 568, 569, 570, 571, 572, 573, 574, 575, 576, 577, 578, 579, 580, 581, 582, 583, 584, 585, 586, 587, 588, 589, 590, 591, 592, 593, 594], [0.06045, 0.06045, 0.06045, 0.06045, 1.0, 0.06045, 0.06045, 0.06045, 0.06045, 1.0, 1.0, 1.0, 1.0, 1.0, 1.0, 1.0, 1.0, 1.0, 1.0, 1.0, 1.0, 1.0, 1.0, 1.0, 1.0, 1.0, 1.0, 1.0, 1.0, 1.0, 1.0, 1.0, 1.0, 1.0, 1.0, 1.0, 1.0, 1.0, 1.0, 1.0, 1.0, 1.0, 1.0, 1.0, 1.0, 1.0, 1.0, 1.0, 1.0, 1.0, 1.0, 1.0, 1.0, 1.0, 1.0, 1.0, 1.0, 1.0, 1.0, 1.0, 1.0, 1.0, 1.0, 1.0, 1.0, 1.0, 1.0, 1.0, 1.0, 1.0, 1.0, 1.0, 1.0, 1.0, 1.0, 1.0, 1.0, 1.0, 1.0, 1.0, 1.0, 1.0, 1.0, 1.0, 1.0, 1.0, 1.0, 1.0, 1.0, 1.0, 1.0, 1.0, 1.0, 1.0, 1.0, 1.0, 1.0, 1.0, 1.0, 1.0, 1.0, 1.0, 1.0, 1.0, 1.0, 1.0, 1.0, 1.0, 1.0, 1.0, 1.0, 1.0, 1.0, 1.0, 1.0, 1.0, 1.0, 1.0, 1.0, 1.0, 1.0, 1.0, 1.0, 1.0, 1.0, 1.0, 1.0, 1.0, 1.0, 1.0, 1.0, 1.0, 1.0, 1.0, 1.0, 1.0, 1.0, 1.0, 1.0, 1.0, 1.0, 1.0, 1.0, 1.0, 1.0, 1.0, 1.0, 1.0, 1.0, 1.0, 1.0, 1.0, 1.0, 1.0, 1.0, 1.0, 1.0, 1.0, 1.0, 1.0, 1.0, 1.0, 1.0, 1.0, 1.0, 1.0, 1.0, 1.0, 1.0, 1.0, 1.0, 1.0, 1.0, 1.0, 1.0, 1.0, 1.0, 1.0, 1.0, 1.0, 1.0, 1.0, 1.0, 1.0, 1.0, 1.0, 1.0, 1.0, 1.0, 1.0, 1.0, 1.0, 1.0, 1.0, 1.0, 1.0, 1.0, 1.0, 1.0, 1.0, 1.0, 1.0, 1.0, 1.0, 1.0, 1.0, 1.0, 1.0, 1.0, 1.0, 1.0, 1.0, 1.0, 1.0, 1.0, 1.0, 1.0, 1.0, 1.0, 1.0, 1.0, 1.0, 1.0, 1.0, 1.0, 1.0, 1.0, 1.0, 1.0, 1.0, 1.0, 1.0, 1.0, 1.0, 1.0, 1.0, 1.0, 1.0, 1.0, 1.0, 1.0, 1.0, 1.0, 1.0, 1.0, 1.0, 1.0, 1.0, 1.0, 1.0, 1.0, 1.0, 1.0, 1.0, 1.0, 1.0, 1.0, 1.0, 1.0, 1.0, 1.0, 1.0, 1.0, 1.0, 1.0, 1.0, 1.0, 1.0, 1.0, 1.0, 1.0, 1.0, 1.0, 1.0, 1.0, 1.0, 1.0, 1.0, 1.0, 1.0, 1.0, 1.0, 1.0, 1.0, 1.0, 1.0, 1.0, 1.0, 1.0, 1.0, 1.0, 1.0, 1.0, 1.0, 1.0, 1.0, 1.0, 1.0, 1.0, 1.0, 1.0, 1.0, 1.0, 1.0, 1.0, 1.0, 1.0, 1.0, 1.0, 1.0, 1.0, 1.0, 1.0, 1.0, 1.0, 1.0, 1.0, 1.0, 1.0, 1.0, 1.0, 1.0, 1.0, 1.0, 1.0, 1.0, 1.0, 1.0, 1.0, 1.0, 1.0, 1.0, 1.0, 1.0, 1.0, 1.0, 1.0, 1.0, 1.0, 1.0, 1.0, 1.0, 1.0, 1.0, 1.0, 1.0, 1.0, 1.0, 1.0, 1.0, 1.0, 1.0, 1.0, 1.0, 1.0, 1.0, 1.0, 1.0, 1.0, 1.0, 1.0, 1.0, 1.0, 1.0, 1.0, 1.0, 1.0, 1.0, 1.0, 1.0, 1.0, 1.0, 1.0, 1.0, 1.0, 1.0, 1.0, 1.0, 1.0, 1.0, 1.0, 1.0, 1.0, 1.0, 1.0, 1.0, 1.0, 1.0, 1.0, 1.0, 1.0, 1.0, 1.0, 1.0, 1.0, 1.0, 1.0, 1.0, 1.0, 1.0, 1.0, 1.0, 1.0, 1.0, 1.0, 1.0, 1.0, 1.0, 1.0, 1.0, 1.0, 1.0, 1.0, 1.0, 1.0, 1.0, 1.0, 1.0, 1.0, 1.0, 1.0, 1.0, 1.0, 1.0, 1.0, 1.0, 1.0, 1.0, 1.0, 1.0, 1.0, 1.0, 1.0, 1.0, 1.0, 1.0, 1.0, 1.0, 1.0, 1.0, 1.0, 1.0, 1.0, 1.0, 1.0, 1.0, 1.0, 1.0, 1.0, 1.0, 1.0, 1.0, 1.0, 1.0, 1.0, 1.0, 1.0, 1.0, 1.0, 1.0, 1.0, 1.0, 1.0, 1.0, 1.0, 1.0, 1.0, 1.0, 1.0, 1.0, 1.0, 1.0, 1.0, 1.0, 1.0, 1.0, 1.0, 1.0, 1.0, 1.0, 1.0, 1.0, 1.0, 1.0, 1.0, 1.0, 1.0, 1.0, 1.0, 1.0, 1.0, 1.0, 1.0, 1.0, 1.0, 1.0, 1.0, 1.0, 1.0, 1.0, 1.0, 1.0, 1.0, 1.0, 1.0, 1.0, 1.0, 1.0, 1.0]): _vg.add([_i], _w, 'REPLACE')
_m = ob_arm.modifiers.new('Armature', 'ARMATURE')
_m.object = ob_armature
_m.use_deform_preserve_volume = True
_m = ob_arm.modifiers.new('Subsurf', 'SUBSURF')
_m.uv_smooth = 'PRESERVE_CORNERS'
_m.quality = 2
_m.levels = 2
ob_kinect.location = (0.0, -8.0, 3.0)
ob_kinect.scale = (-0.4, -0.4, 0.4)
ob_kinect.empty_display_type = 'CONE'
ob_kinect.empty_image_offset = (0.0, 0.0)
ob_kinect.show_name = True
ob_kinect.lineart.crease_threshold = 0.0
ob_head.parent = ob_kinect
ob_head.location = (4.577, -8.615, 14.93)
ob_head.rotation_mode = 'QUATERNION'
ob_head.rotation_quaternion = (0.6817, 0.7008, 0.1485, 0.1489)
ob_head.scale = (1.436, 1.436, 1.436)
ob_head.empty_display_size = 0.5
ob_head.empty_image_offset = (0.0, 0.0)
ob_head.show_name = True
ob_head.lineart.crease_threshold = 0.0
ob_left_ankle.parent = ob_kinect
ob_left_ankle.location = (2.719, -9.55, 6.858)
ob_left_ankle.rotation_mode = 'QUATERNION'
ob_left_ankle.rotation_quaternion = (-0.7055, -0.7055, -0.04748, -0.04748)
ob_left_ankle.scale = (1.436, 1.436, 1.436)
ob_left_ankle.empty_display_size = 0.5
ob_left_ankle.empty_image_offset = (0.0, 0.0)
ob_left_ankle.show_name = True
ob_left_ankle.lineart.crease_threshold = 0.0
ob_left_collar.parent = ob_kinect
ob_left_collar.location = (4.401, -9.232, 12.85)
ob_left_collar.rotation_mode = 'QUATERNION'
ob_left_collar.rotation_quaternion = (0.5588, 0.5343, -0.2079, 0.5992)
ob_left_collar.scale = (1.436, 1.436, 1.436)
ob_left_collar.empty_display_size = 0.5
ob_left_collar.empty_image_offset = (0.0, 0.0)
ob_left_collar.show_name = True
ob_left_collar.lineart.crease_threshold = 0.0
ob_left_elbow.parent = ob_kinect
ob_left_elbow.location = (1.608, -12.1, 10.49)
ob_left_elbow.rotation_mode = 'QUATERNION'
ob_left_elbow.rotation_quaternion = (0.5886, 0.568, -0.4978, 0.2883)
ob_left_elbow.scale = (1.436, 1.436, 1.436)
ob_left_elbow.empty_display_size = 0.5
ob_left_elbow.empty_image_offset = (0.0, 0.0)
ob_left_elbow.show_name = True
ob_left_elbow.lineart.crease_threshold = 0.0
ob_left_foot.parent = ob_kinect
ob_left_foot.location = (2.426, -8.692, 5.73)
ob_left_foot.rotation_mode = 'QUATERNION'
ob_left_foot.rotation_quaternion = (-0.7055, -0.7055, -0.04748, -0.04748)
ob_left_foot.scale = (1.436, 1.436, 1.436)
ob_left_foot.empty_display_size = 0.5
ob_left_foot.empty_image_offset = (0.0, 0.0)
ob_left_foot.show_name = True
ob_left_foot.lineart.crease_threshold = 0.0
_c = ob_left_foot.constraints.new('COPY_LOCATION'); _c.name = 'Copy Location'
_c.influence = 0.8
_c.target = ob_left_ankle
_c.use_x = False
_c.use_y = False
ob_left_hand.parent = ob_kinect
ob_left_hand.location = (-1.336, -12.09, 10.39)
ob_left_hand.rotation_mode = 'QUATERNION'
ob_left_hand.rotation_quaternion = (0.5886, 0.568, -0.4978, 0.2883)
ob_left_hand.scale = (1.436, 1.436, 1.436)
ob_left_hand.empty_display_size = 0.5
ob_left_hand.empty_image_offset = (0.0, 0.0)
ob_left_hand.show_name = True
ob_left_hand.lineart.crease_threshold = 0.0
ob_left_hip.parent = ob_kinect
ob_left_hip.location = (3.228, -10.1, 7.617)
ob_left_hip.rotation_mode = 'QUATERNION'
ob_left_hip.rotation_quaternion = (0.6163, 0.759, 0.1494, 0.1475)
ob_left_hip.scale = (1.436, 1.436, 1.436)
ob_left_hip.empty_display_size = 0.5
ob_left_hip.empty_image_offset = (0.0, 0.0)
ob_left_hip.show_name = True
ob_left_hip.lineart.crease_threshold = 0.0
ob_left_knee.parent = ob_kinect
ob_left_knee.location = (3.404, -9.929, 3.378)
ob_left_knee.rotation_mode = 'QUATERNION'
ob_left_knee.rotation_quaternion = (0.6451, 0.734, 0.1212, 0.1745)
ob_left_knee.scale = (1.436, 1.436, 1.436)
ob_left_knee.empty_display_size = 0.5
ob_left_knee.empty_image_offset = (0.0, 0.0)
ob_left_knee.show_name = True
ob_left_knee.lineart.crease_threshold = 0.0
ob_left_shoulder.parent = ob_kinect
ob_left_shoulder.location = (2.949, -10.22, 12.67)
ob_left_shoulder.rotation_mode = 'QUATERNION'
ob_left_shoulder.rotation_quaternion = (0.5588, 0.5343, -0.2079, 0.5992)
ob_left_shoulder.scale = (1.436, 1.436, 1.436)
ob_left_shoulder.empty_display_size = 0.5
ob_left_shoulder.empty_image_offset = (0.0, 0.0)
ob_left_shoulder.show_name = True
ob_left_shoulder.lineart.crease_threshold = 0.0
ob_left_wrist.parent = ob_kinect
ob_left_wrist.location = (-0.6644, -12.31, 10.12)
ob_left_wrist.rotation_mode = 'QUATERNION'
ob_left_wrist.rotation_quaternion = (-0.7055, -0.7055, -0.04748, -0.04748)
ob_left_wrist.scale = (1.436, 1.436, 1.436)
ob_left_wrist.empty_display_size = 0.5
ob_left_wrist.empty_image_offset = (0.0, 0.0)
ob_left_wrist.show_name = True
ob_left_wrist.lineart.crease_threshold = 0.0
ob_neck.parent = ob_kinect
ob_neck.location = (4.43, -9.056, 13.54)
ob_neck.rotation_mode = 'QUATERNION'
ob_neck.rotation_quaternion = (0.6817, 0.7008, 0.1485, 0.1489)
ob_neck.scale = (1.436, 1.436, 1.436)
ob_neck.empty_display_size = 0.5
ob_neck.empty_image_offset = (0.0, 0.0)
ob_neck.show_name = True
ob_neck.lineart.crease_threshold = 0.0
ob_right_ankle.parent = ob_kinect
ob_right_ankle.location = (4.067, -9.309, 6.79)
ob_right_ankle.rotation_mode = 'QUATERNION'
ob_right_ankle.rotation_quaternion = (-0.7055, -0.7055, -0.04748, -0.04748)
ob_right_ankle.scale = (1.436, 1.436, 1.436)
ob_right_ankle.empty_display_size = 0.5
ob_right_ankle.empty_image_offset = (0.0, 0.0)
ob_right_ankle.show_name = True
ob_right_ankle.lineart.crease_threshold = 0.0
ob_right_collar.parent = ob_kinect
ob_right_collar.location = (4.401, -9.232, 12.85)
ob_right_collar.rotation_mode = 'QUATERNION'
ob_right_collar.rotation_quaternion = (0.5588, 0.5343, -0.2079, 0.5992)
ob_right_collar.scale = (1.436, 1.436, 1.436)
ob_right_collar.empty_display_size = 0.5
ob_right_collar.empty_image_offset = (0.0, 0.0)
ob_right_collar.show_name = True
ob_right_collar.lineart.crease_threshold = 0.0
ob_right_elbow.parent = ob_kinect
ob_right_elbow.location = (5.352, -8.325, 9.33)
ob_right_elbow.rotation_mode = 'QUATERNION'
ob_right_elbow.rotation_quaternion = (0.4678, 0.5555, 0.6425, -0.2444)
ob_right_elbow.scale = (1.436, 1.436, 1.436)
ob_right_elbow.empty_display_size = 0.5
ob_right_elbow.empty_image_offset = (0.0, 0.0)
ob_right_elbow.show_name = True
ob_right_elbow.lineart.crease_threshold = 0.0
ob_right_foot.parent = ob_kinect
ob_right_foot.location = (3.681, -8.288, 5.775)
ob_right_foot.rotation_mode = 'QUATERNION'
ob_right_foot.rotation_quaternion = (-0.7055, -0.7055, -0.04748, -0.04748)
ob_right_foot.scale = (1.436, 1.436, 1.436)
ob_right_foot.empty_display_size = 0.5
ob_right_foot.empty_image_offset = (0.0, 0.0)
ob_right_foot.show_name = True
ob_right_foot.lineart.crease_threshold = 0.0
_c = ob_right_foot.constraints.new('COPY_LOCATION'); _c.name = 'Copy Location'
_c.influence = 0.8
_c.target = ob_right_ankle
_c.use_x = False
_c.use_y = False
ob_right_hand.parent = ob_kinect
ob_right_hand.location = (4.897, -7.97, 6.843)
ob_right_hand.rotation_mode = 'QUATERNION'
ob_right_hand.rotation_quaternion = (0.4678, 0.5555, 0.6425, -0.2444)
ob_right_hand.scale = (1.436, 1.436, 1.436)
ob_right_hand.empty_display_size = 0.5
ob_right_hand.empty_image_offset = (0.0, 0.0)
ob_right_hand.show_name = True
ob_right_hand.lineart.crease_threshold = 0.0
ob_right_hip.parent = ob_kinect
ob_right_hip.location = (4.649, -9.473, 7.561)
ob_right_hip.rotation_mode = 'QUATERNION'
ob_right_hip.rotation_quaternion = (0.7272, 0.6537, 0.1434, 0.1524)
ob_right_hip.scale = (1.436, 1.436, 1.436)
ob_right_hip.empty_display_size = 0.5
ob_right_hip.empty_image_offset = (0.0, 0.0)
ob_right_hip.show_name = True
ob_right_hip.lineart.crease_threshold = 0.0
ob_right_knee.parent = ob_kinect
ob_right_knee.location = (4.655, -9.09, 3.324)
ob_right_knee.rotation_mode = 'QUATERNION'
ob_right_knee.rotation_quaternion = (0.7759, 0.5927, 0.188, 0.1066)
ob_right_knee.scale = (1.436, 1.436, 1.436)
ob_right_knee.empty_display_size = 0.5
ob_right_knee.empty_image_offset = (0.0, 0.0)
ob_right_knee.show_name = True
ob_right_knee.lineart.crease_threshold = 0.0
ob_right_shoulder.parent = ob_kinect
ob_right_shoulder.location = (5.528, -8.664, 12.1)
ob_right_shoulder.rotation_mode = 'QUATERNION'
ob_right_shoulder.rotation_quaternion = (0.5389, 0.6251, 0.3891, -0.4093)
ob_right_shoulder.scale = (1.436, 1.436, 1.436)
ob_right_shoulder.empty_display_size = 0.5
ob_right_shoulder.empty_image_offset = (0.0, 0.0)
ob_right_shoulder.show_name = True
ob_right_shoulder.lineart.crease_threshold = 0.0
ob_right_wrist.parent = ob_kinect
ob_right_wrist.location = (4.788, -7.51, 7.128)
ob_right_wrist.rotation_mode = 'QUATERNION'
ob_right_wrist.rotation_quaternion = (-0.7055, -0.7055, -0.04748, -0.04748)
ob_right_wrist.scale = (1.436, 1.436, 1.436)
ob_right_wrist.empty_display_size = 0.5
ob_right_wrist.empty_image_offset = (0.0, 0.0)
ob_right_wrist.show_name = True
ob_right_wrist.lineart.crease_threshold = 0.0
ob_torso.parent = ob_kinect
ob_torso.location = (4.278, -9.679, 10.63)
ob_torso.rotation_mode = 'QUATERNION'
ob_torso.rotation_quaternion = (0.6777, 0.704, 0.124, 0.1722)
ob_torso.scale = (1.436, 1.436, 1.436)
ob_torso.empty_display_size = 0.5
ob_torso.empty_image_offset = (0.0, 0.0)
ob_torso.show_name = True
ob_torso.lineart.crease_threshold = 0.0
ob_capture_armature.parent = ob_kinect
ob_capture_armature.location = (0.0, 0.0, 0.0)
ob_capture_armature.lineart.crease_threshold = 0.0
ob_retargeted_rig.parent = ob_kinect
ob_retargeted_rig.location = (0.0, 0.0, 0.0)
ob_retargeted_rig.display_type = 'WIRE'
ob_retargeted_rig.lineart.crease_threshold = 0.0

# ---- collection membership
col_collection_1.objects.link(ob_armature)
col_collection_1.objects.link(ob_arm)
col_collection_2.objects.link(ob_kinect)
col_collection_2.objects.link(ob_head)
col_collection_2.objects.link(ob_left_ankle)
col_collection_2.objects.link(ob_left_collar)
col_collection_2.objects.link(ob_left_elbow)
col_collection_2.objects.link(ob_left_foot)
col_collection_2.objects.link(ob_left_hand)
col_collection_2.objects.link(ob_left_hip)
col_collection_2.objects.link(ob_left_knee)
col_collection_2.objects.link(ob_left_shoulder)
col_collection_2.objects.link(ob_left_wrist)
col_collection_2.objects.link(ob_neck)
col_collection_2.objects.link(ob_right_ankle)
col_collection_2.objects.link(ob_right_collar)
col_collection_2.objects.link(ob_right_elbow)
col_collection_2.objects.link(ob_right_foot)
col_collection_2.objects.link(ob_right_hand)
col_collection_2.objects.link(ob_right_hip)
col_collection_2.objects.link(ob_right_knee)
col_collection_2.objects.link(ob_right_shoulder)
col_collection_2.objects.link(ob_right_wrist)
col_collection_2.objects.link(ob_torso)
col_collection_2.objects.link(ob_capture_armature)
col_collection_2.objects.link(ob_retargeted_rig)

# ---- scene / render settings (as saved in the file)
scene.frame_start = 1; scene.frame_end = 250; scene.frame_set(103)
scene.render.engine = 'BLENDER_EEVEE_NEXT'
scene.render.resolution_percentage = 50
scene.render.dither_intensity = 0.0
scene.cycles.use_denoising = False
scene.cycles.samples = 10
scene.cycles.sampling_pattern = 'TABULATED_SOBOL'
scene.cycles.light_sampling_threshold = 0.0
scene.cycles.use_adaptive_sampling = False
scene.cycles.use_light_tree = False
scene.cycles.blur_glossy = 0.0
scene.cycles.volume_bounces = 1
scene.cycles.pixel_filter_type = 'GAUSSIAN'
scene.cycles.sample_clamp_indirect = 0.0
scene.view_settings.view_transform = 'Standard'
bpy.context.view_layer.update()

# ---- added for rendering (the .blend has no active camera and no usable light): camera, sun
cam_auto = bpy.data.cameras.new('AutoCamera')
cam_auto.lens = 50.0
cam_auto.sensor_width = 36.0
cam_auto.clip_end = 1000.0
ob_auto_camera = bpy.data.objects.new('AutoCamera', cam_auto)
scene.collection.objects.link(ob_auto_camera)
ob_auto_camera.location = (5.70812, -3.6107, 10.3287)
ob_auto_camera.rotation_euler = (1.09748, -7.21219e-08, 0.694738)
scene.camera = ob_auto_camera
light_auto_sun = bpy.data.lights.new('AutoSun', 'SUN')
light_auto_sun.energy = 3.0
light_auto_sun.angle = 0.0523599
ob_auto_sun = bpy.data.objects.new('AutoSun', light_auto_sun)
scene.collection.objects.link(ob_auto_sun)
ob_auto_sun.rotation_euler = (0.872665, 0.174533, 0.523599)
bpy.context.view_layer.update()
